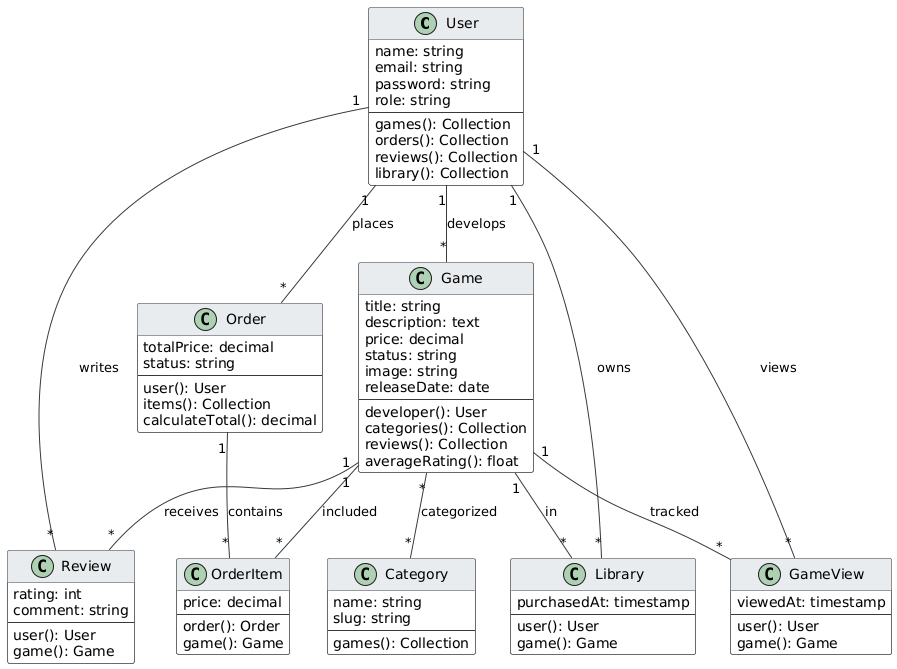

The diagram above was rendered by PlantUML. Its source (embedded in the PNG):
@startuml
skinparam class {
    BackgroundColor #F8F9FA
    ArrowColor #343A40
    BorderColor #343A40
    HeaderBackgroundColor #E9ECEF
}

' --- CLASSES ---

class User {
    name: string
    email: string
    password: string
    role: string
    --
    games(): Collection
    orders(): Collection
    reviews(): Collection
    library(): Collection
}

class Game {
    title: string
    description: text
    price: decimal
    status: string
    image: string
    releaseDate: date
    --
    developer(): User
    categories(): Collection
    reviews(): Collection
    averageRating(): float
}

class Category {
    name: string
    slug: string
    --
    games(): Collection
}

class Review {
    rating: int
    comment: string
    --
    user(): User
    game(): Game
}

class Library {
    purchasedAt: timestamp
    --
    user(): User
    game(): Game
}

class Order {
    totalPrice: decimal
    status: string
    --
    user(): User
    items(): Collection
    calculateTotal(): decimal
}

class OrderItem {
    price: decimal
    --
    order(): Order
    game(): Game
}

class GameView {
    viewedAt: timestamp
    --
    user(): User
    game(): Game
}

' --- RELATIONSHIPS ---

User "1" -- "*" Game : develops
User "1" -- "*" Order : places
User "1" -- "*" Review : writes
User "1" -- "*" Library : owns
User "1" -- "*" GameView : views

Game "*" -- "*" Category : categorized
Game "1" -- "*" Review : receives
Game "1" -- "*" Library : in
Game "1" -- "*" GameView : tracked

Order "1" -- "*" OrderItem : contains
Game "1" -- "*" OrderItem : included
@enduml